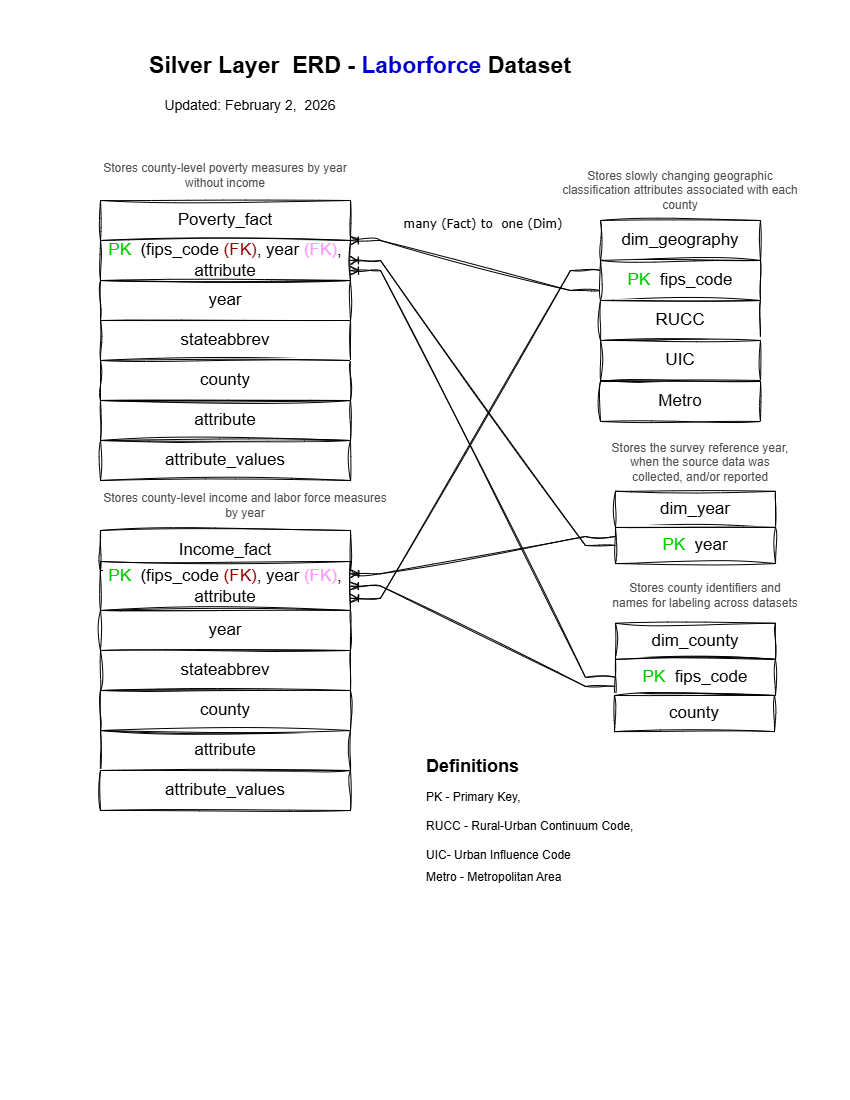

The diagram above was exported from draw.io. Its source (the exported page's mxGraphModel, read from the mxfile embedded in the PNG):
<mxGraphModel dx="1426" dy="751" grid="0" gridSize="10" guides="0" tooltips="1" connect="1" arrows="1" fold="1" page="1" pageScale="1" pageWidth="850" pageHeight="1100" background="#FFFFFF" math="0" shadow="0">
  <root>
    <mxCell id="0" />
    <mxCell id="1" parent="0" />
    <mxCell id="j0lNm22mCnPQemQlLVMX-1" parent="1" style="text;html=1;whiteSpace=wrap;strokeColor=none;fillColor=none;align=center;verticalAlign=middle;rounded=0;fontSize=23;sketch=1;curveFitting=1;jiggle=2;" value="&lt;span data-start=&quot;359&quot; data-end=&quot;401&quot;&gt;&lt;b&gt;Silver Layer&amp;nbsp; ERD - &lt;/b&gt;&lt;font style=&quot;color: rgb(0, 0, 204);&quot;&gt;&lt;b style=&quot;background-color: light-dark(#ffffff, var(--ge-dark-color, #121212));&quot;&gt;Laborforce&lt;/b&gt;&lt;/font&gt;&lt;b&gt; Dataset&lt;/b&gt;&lt;/span&gt;" vertex="1">
      <mxGeometry height="30" width="460" x="130" y="50" as="geometry" />
    </mxCell>
    <mxCell id="j0lNm22mCnPQemQlLVMX-2" parent="1" style="text;html=1;whiteSpace=wrap;strokeColor=none;fillColor=none;align=center;verticalAlign=middle;rounded=0;fontSize=14;sketch=1;curveFitting=1;jiggle=2;" value="Updated: February 2,&amp;nbsp; 2026" vertex="1">
      <mxGeometry height="30" width="260" x="120" y="90" as="geometry" />
    </mxCell>
    <mxCell id="j0lNm22mCnPQemQlLVMX-9" connectable="0" parent="1" style="group;sketch=1;curveFitting=1;jiggle=2;" value="" vertex="1">
      <mxGeometry height="160" width="160" x="600" y="220" as="geometry" />
    </mxCell>
    <mxCell id="j0lNm22mCnPQemQlLVMX-4" parent="j0lNm22mCnPQemQlLVMX-9" style="rounded=0;whiteSpace=wrap;html=1;sketch=1;curveFitting=1;jiggle=2;" value="&lt;font style=&quot;font-size: 17px;&quot;&gt;dim_geography&lt;/font&gt;" vertex="1">
      <mxGeometry height="40" width="160" as="geometry" />
    </mxCell>
    <mxCell id="j0lNm22mCnPQemQlLVMX-5" parent="j0lNm22mCnPQemQlLVMX-9" style="whiteSpace=wrap;html=1;rounded=0;sketch=1;curveFitting=1;jiggle=2;" value="&lt;font style=&quot;font-size: 17px;&quot;&gt;&lt;font style=&quot;color: rgb(0, 204, 0);&quot;&gt;PK&lt;/font&gt;&amp;nbsp; fips_code&lt;/font&gt;" vertex="1">
      <mxGeometry height="40" width="160" y="40" as="geometry" />
    </mxCell>
    <mxCell id="j0lNm22mCnPQemQlLVMX-7" parent="j0lNm22mCnPQemQlLVMX-9" style="whiteSpace=wrap;html=1;rounded=0;sketch=1;curveFitting=1;jiggle=2;" value="&lt;font style=&quot;font-size: 17px;&quot;&gt;RUCC&lt;/font&gt;" vertex="1">
      <mxGeometry height="40" width="160" y="80" as="geometry" />
    </mxCell>
    <mxCell id="j0lNm22mCnPQemQlLVMX-8" parent="j0lNm22mCnPQemQlLVMX-9" style="whiteSpace=wrap;html=1;rounded=0;sketch=1;curveFitting=1;jiggle=2;" value="&lt;font style=&quot;font-size: 17px;&quot;&gt;UIC&lt;/font&gt;" vertex="1">
      <mxGeometry height="40" width="160" y="120" as="geometry" />
    </mxCell>
    <mxCell id="j0lNm22mCnPQemQlLVMX-15" parent="1" style="text;html=1;whiteSpace=wrap;strokeColor=none;fillColor=none;align=center;verticalAlign=middle;rounded=0;fontColor=#4D4D4D;sketch=1;curveFitting=1;jiggle=2;" value="Stores slowly changing geographic classification attributes associated with each county" vertex="1">
      <mxGeometry height="20" width="240" x="560" y="180" as="geometry" />
    </mxCell>
    <mxCell id="j0lNm22mCnPQemQlLVMX-16" parent="1" style="text;html=1;whiteSpace=wrap;strokeColor=none;fillColor=none;align=center;verticalAlign=middle;rounded=0;fontColor=#4D4D4D;sketch=1;curveFitting=1;jiggle=2;" value="Stores the survey reference year, when the source data was collected, and/or reported" vertex="1">
      <mxGeometry height="30" width="190" x="605" y="447" as="geometry" />
    </mxCell>
    <mxCell id="j0lNm22mCnPQemQlLVMX-20" parent="1" style="text;html=1;whiteSpace=wrap;strokeColor=none;fillColor=none;align=center;verticalAlign=middle;rounded=0;sketch=1;curveFitting=1;jiggle=2;" value="&lt;font style=&quot;color: rgb(77, 77, 77);&quot;&gt;Stores county identifiers and names for labeling across datasets&lt;/font&gt;" vertex="1">
      <mxGeometry height="27.096774193548388" width="190" x="610" y="581.1290322580645" as="geometry" />
    </mxCell>
    <mxCell id="j0lNm22mCnPQemQlLVMX-22" connectable="0" parent="1" style="group;sketch=1;curveFitting=1;jiggle=2;" value="" vertex="1">
      <mxGeometry height="72.25806451612897" width="160" x="615" y="490.80645161290323" as="geometry" />
    </mxCell>
    <mxCell id="j0lNm22mCnPQemQlLVMX-11" parent="j0lNm22mCnPQemQlLVMX-22" style="rounded=0;whiteSpace=wrap;html=1;sketch=1;curveFitting=1;jiggle=2;" value="&lt;font style=&quot;font-size: 17px;&quot;&gt;dim_year&lt;/font&gt;" vertex="1">
      <mxGeometry height="36.12903225806451" width="160" as="geometry" />
    </mxCell>
    <mxCell id="j0lNm22mCnPQemQlLVMX-12" parent="j0lNm22mCnPQemQlLVMX-22" style="whiteSpace=wrap;html=1;rounded=0;sketch=1;curveFitting=1;jiggle=2;" value="&lt;font style=&quot;font-size: 17px;&quot;&gt;&lt;font style=&quot;color: rgb(0, 204, 0);&quot;&gt;PK&lt;/font&gt;&amp;nbsp; year&lt;/font&gt;" vertex="1">
      <mxGeometry height="36.12903225806451" width="160" y="36.12903225806451" as="geometry" />
    </mxCell>
    <mxCell id="j0lNm22mCnPQemQlLVMX-23" connectable="0" parent="1" style="group;sketch=1;curveFitting=1;jiggle=2;" value="" vertex="1">
      <mxGeometry height="72.25806451612897" width="160" x="615" y="622.7364516129032" as="geometry" />
    </mxCell>
    <mxCell id="j0lNm22mCnPQemQlLVMX-24" parent="j0lNm22mCnPQemQlLVMX-23" style="rounded=0;whiteSpace=wrap;html=1;sketch=1;curveFitting=1;jiggle=2;" value="&lt;font style=&quot;font-size: 17px;&quot;&gt;dim_county&lt;/font&gt;" vertex="1">
      <mxGeometry height="36.12903225806451" width="160" as="geometry" />
    </mxCell>
    <mxCell id="j0lNm22mCnPQemQlLVMX-25" parent="j0lNm22mCnPQemQlLVMX-23" style="whiteSpace=wrap;html=1;rounded=0;sketch=1;curveFitting=1;jiggle=2;" value="&lt;font style=&quot;font-size: 17px;&quot;&gt;&lt;font&gt;&lt;font style=&quot;color: rgb(0, 204, 0);&quot;&gt;PK&lt;/font&gt;&lt;font style=&quot;color: rgb(0, 204, 0);&quot;&gt;&amp;nbsp;&lt;/font&gt;&lt;/font&gt; fips_code&lt;/font&gt;" vertex="1">
      <mxGeometry height="36.12903225806451" width="160" y="36.12903225806451" as="geometry" />
    </mxCell>
    <mxCell id="j0lNm22mCnPQemQlLVMX-26" connectable="0" parent="1" style="group;sketch=1;curveFitting=1;jiggle=2;" value="" vertex="1">
      <mxGeometry height="222.00354838709677" width="231" x="599" y="649.9964516129032" as="geometry" />
    </mxCell>
    <mxCell id="j0lNm22mCnPQemQlLVMX-27" parent="j0lNm22mCnPQemQlLVMX-26" style="rounded=0;whiteSpace=wrap;html=1;sketch=1;curveFitting=1;jiggle=2;" value="&lt;font style=&quot;font-size: 17px;&quot;&gt;county&lt;/font&gt;" vertex="1">
      <mxGeometry height="36.12903225806451" width="160" x="15" y="45" as="geometry" />
    </mxCell>
    <mxCell id="j0lNm22mCnPQemQlLVMX-34" parent="1" style="text;html=1;whiteSpace=wrap;strokeColor=none;fillColor=none;align=center;verticalAlign=middle;rounded=0;sketch=1;curveFitting=1;jiggle=2;" value="&lt;font style=&quot;color: rgb(77, 77, 77);&quot;&gt;Stores county-level poverty measures by year without income&lt;/font&gt;" vertex="1">
      <mxGeometry height="30" width="270" x="90" y="160" as="geometry" />
    </mxCell>
    <mxCell id="j0lNm22mCnPQemQlLVMX-40" connectable="0" parent="1" style="group;sketch=1;curveFitting=1;jiggle=2;" value="" vertex="1">
      <mxGeometry height="280" width="250" x="100" y="200" as="geometry" />
    </mxCell>
    <mxCell id="j0lNm22mCnPQemQlLVMX-29" connectable="0" parent="j0lNm22mCnPQemQlLVMX-40" style="group;sketch=1;curveFitting=1;jiggle=2;" value="" vertex="1">
      <mxGeometry height="160" width="250" as="geometry" />
    </mxCell>
    <mxCell id="j0lNm22mCnPQemQlLVMX-30" parent="j0lNm22mCnPQemQlLVMX-29" style="rounded=0;whiteSpace=wrap;html=1;sketch=1;curveFitting=1;jiggle=2;" value="&lt;font style=&quot;font-size: 17px;&quot;&gt;Poverty_fact&lt;/font&gt;" vertex="1">
      <mxGeometry height="40" width="250" as="geometry" />
    </mxCell>
    <mxCell id="j0lNm22mCnPQemQlLVMX-31" parent="j0lNm22mCnPQemQlLVMX-29" style="whiteSpace=wrap;html=1;rounded=0;sketch=1;curveFitting=1;jiggle=2;" value="&lt;font style=&quot;font-size: 17px;&quot;&gt;&lt;font style=&quot;color: rgb(0, 204, 0);&quot;&gt;PK&lt;/font&gt;&amp;nbsp; (fips_code &lt;font style=&quot;color: rgb(153, 0, 0);&quot;&gt;(FK)&lt;/font&gt;, year &lt;font style=&quot;color: rgb(255, 153, 255);&quot;&gt;(FK)&lt;/font&gt;, attribute&lt;/font&gt;" vertex="1">
      <mxGeometry height="40" width="250" y="40" as="geometry" />
    </mxCell>
    <mxCell id="j0lNm22mCnPQemQlLVMX-32" parent="j0lNm22mCnPQemQlLVMX-29" style="whiteSpace=wrap;html=1;rounded=0;sketch=1;curveFitting=1;jiggle=2;" value="&lt;span style=&quot;font-size: 17px;&quot;&gt;year&lt;/span&gt;" vertex="1">
      <mxGeometry height="40" width="250" y="80" as="geometry" />
    </mxCell>
    <mxCell id="j0lNm22mCnPQemQlLVMX-33" parent="j0lNm22mCnPQemQlLVMX-29" style="whiteSpace=wrap;html=1;rounded=0;sketch=1;curveFitting=1;jiggle=2;" value="&lt;font style=&quot;font-size: 17px;&quot;&gt;stateabbrev&lt;/font&gt;" vertex="1">
      <mxGeometry height="40" width="250" y="120" as="geometry" />
    </mxCell>
    <mxCell id="j0lNm22mCnPQemQlLVMX-35" parent="j0lNm22mCnPQemQlLVMX-40" style="whiteSpace=wrap;html=1;rounded=0;sketch=1;curveFitting=1;jiggle=2;" value="&lt;font style=&quot;font-size: 17px;&quot;&gt;attribute&lt;/font&gt;" vertex="1">
      <mxGeometry height="40" width="250" y="200" as="geometry" />
    </mxCell>
    <mxCell id="j0lNm22mCnPQemQlLVMX-36" parent="j0lNm22mCnPQemQlLVMX-40" style="whiteSpace=wrap;html=1;rounded=0;sketch=1;curveFitting=1;jiggle=2;" value="&lt;font style=&quot;font-size: 17px;&quot;&gt;attribute_values&lt;/font&gt;" vertex="1">
      <mxGeometry height="40" width="250" y="240" as="geometry" />
    </mxCell>
    <mxCell id="j0lNm22mCnPQemQlLVMX-37" parent="j0lNm22mCnPQemQlLVMX-40" style="whiteSpace=wrap;html=1;rounded=0;sketch=1;curveFitting=1;jiggle=2;" value="&lt;font style=&quot;font-size: 17px;&quot;&gt;county&lt;/font&gt;" vertex="1">
      <mxGeometry height="40" width="250" y="160" as="geometry" />
    </mxCell>
    <mxCell id="j0lNm22mCnPQemQlLVMX-41" connectable="0" parent="1" style="group;sketch=1;curveFitting=1;jiggle=2;" value="" vertex="1">
      <mxGeometry height="280" width="250" x="100" y="530" as="geometry" />
    </mxCell>
    <mxCell id="j0lNm22mCnPQemQlLVMX-42" connectable="0" parent="j0lNm22mCnPQemQlLVMX-41" style="group;sketch=1;curveFitting=1;jiggle=2;" value="" vertex="1">
      <mxGeometry height="160" width="250" as="geometry" />
    </mxCell>
    <mxCell id="j0lNm22mCnPQemQlLVMX-43" parent="j0lNm22mCnPQemQlLVMX-42" style="rounded=0;whiteSpace=wrap;html=1;sketch=1;curveFitting=1;jiggle=2;" value="&lt;font style=&quot;font-size: 17px;&quot;&gt;Income_fact&lt;/font&gt;" vertex="1">
      <mxGeometry height="40" width="250" as="geometry" />
    </mxCell>
    <mxCell id="j0lNm22mCnPQemQlLVMX-44" parent="j0lNm22mCnPQemQlLVMX-42" style="whiteSpace=wrap;html=1;rounded=0;sketch=1;curveFitting=1;jiggle=2;" value="&lt;font style=&quot;font-size: 17px; color: rgb(0, 204, 0);&quot;&gt;PK&lt;/font&gt;&lt;span style=&quot;font-size: 17px;&quot;&gt;&amp;nbsp; (fips_code&amp;nbsp;&lt;/span&gt;&lt;font style=&quot;font-size: 17px; color: rgb(153, 0, 0);&quot;&gt;(FK)&lt;/font&gt;&lt;span style=&quot;font-size: 17px;&quot;&gt;, year&amp;nbsp;&lt;/span&gt;&lt;font style=&quot;font-size: 17px; color: rgb(255, 153, 255);&quot;&gt;(FK)&lt;/font&gt;&lt;span style=&quot;font-size: 17px;&quot;&gt;, attribute&lt;/span&gt;" vertex="1">
      <mxGeometry height="49" width="250" y="31" as="geometry" />
    </mxCell>
    <mxCell id="j0lNm22mCnPQemQlLVMX-45" parent="j0lNm22mCnPQemQlLVMX-42" style="whiteSpace=wrap;html=1;rounded=0;sketch=1;curveFitting=1;jiggle=2;" value="&lt;span style=&quot;font-size: 17px;&quot;&gt;year&lt;/span&gt;" vertex="1">
      <mxGeometry height="40" width="250" y="80" as="geometry" />
    </mxCell>
    <mxCell id="j0lNm22mCnPQemQlLVMX-46" parent="j0lNm22mCnPQemQlLVMX-42" style="whiteSpace=wrap;html=1;rounded=0;sketch=1;curveFitting=1;jiggle=2;" value="&lt;font style=&quot;font-size: 17px;&quot;&gt;stateabbrev&lt;/font&gt;" vertex="1">
      <mxGeometry height="40" width="250" y="120" as="geometry" />
    </mxCell>
    <mxCell id="j0lNm22mCnPQemQlLVMX-47" parent="j0lNm22mCnPQemQlLVMX-41" style="whiteSpace=wrap;html=1;rounded=0;sketch=1;curveFitting=1;jiggle=2;" value="&lt;font style=&quot;font-size: 17px;&quot;&gt;attribute&lt;/font&gt;" vertex="1">
      <mxGeometry height="40" width="250" y="200" as="geometry" />
    </mxCell>
    <mxCell id="j0lNm22mCnPQemQlLVMX-48" parent="j0lNm22mCnPQemQlLVMX-41" style="whiteSpace=wrap;html=1;rounded=0;sketch=1;curveFitting=1;jiggle=2;" value="&lt;font style=&quot;font-size: 17px;&quot;&gt;attribute_values&lt;/font&gt;" vertex="1">
      <mxGeometry height="40" width="250" y="240" as="geometry" />
    </mxCell>
    <mxCell id="j0lNm22mCnPQemQlLVMX-49" parent="j0lNm22mCnPQemQlLVMX-41" style="whiteSpace=wrap;html=1;rounded=0;sketch=1;curveFitting=1;jiggle=2;" value="&lt;font style=&quot;font-size: 17px;&quot;&gt;county&lt;/font&gt;" vertex="1">
      <mxGeometry height="40" width="250" y="160" as="geometry" />
    </mxCell>
    <mxCell id="j0lNm22mCnPQemQlLVMX-50" parent="1" style="text;html=1;whiteSpace=wrap;strokeColor=none;fillColor=none;align=center;verticalAlign=middle;rounded=0;sketch=1;curveFitting=1;jiggle=2;" value="&lt;font style=&quot;color: rgb(77, 77, 77);&quot;&gt;Stores county-level income and labor force measures by year&lt;/font&gt;" vertex="1">
      <mxGeometry height="30" width="290" x="100" y="490" as="geometry" />
    </mxCell>
    <mxCell id="j0lNm22mCnPQemQlLVMX-52" edge="1" parent="1" source="j0lNm22mCnPQemQlLVMX-5" style="edgeStyle=entityRelationEdgeStyle;fontSize=12;html=1;endArrow=ERoneToMany;rounded=0;sketch=1;hachureGap=4;jiggle=2;curveFitting=1;fontFamily=Architects Daughter;fontSource=https%3A%2F%2Ffonts.googleapis.com%2Fcss%3Ffamily%3DArchitects%2BDaughter;exitX=0;exitY=0.75;exitDx=0;exitDy=0;entryX=1;entryY=0;entryDx=0;entryDy=0;" target="j0lNm22mCnPQemQlLVMX-31" value="">
      <mxGeometry height="100" relative="1" width="100" as="geometry">
        <mxPoint x="375" y="435" as="sourcePoint" />
        <mxPoint x="475" y="335" as="targetPoint" />
      </mxGeometry>
    </mxCell>
    <mxCell id="j0lNm22mCnPQemQlLVMX-53" parent="1" style="text;html=1;whiteSpace=wrap;strokeColor=none;fillColor=none;align=center;verticalAlign=middle;rounded=0;fontFamily=Architects Daughter;fontSource=https%3A%2F%2Ffonts.googleapis.com%2Fcss%3Ffamily%3DArchitects%2BDaughter;" value="&lt;font face=&quot;Verdana&quot;&gt;many (Fact) to&amp;nbsp; one (Dim)&lt;/font&gt;&lt;div&gt;&lt;br&gt;&lt;/div&gt;" vertex="1">
      <mxGeometry height="30" width="174" x="396" y="216" as="geometry" />
    </mxCell>
    <mxCell id="j0lNm22mCnPQemQlLVMX-55" edge="1" parent="1" source="j0lNm22mCnPQemQlLVMX-12" style="edgeStyle=entityRelationEdgeStyle;fontSize=12;html=1;endArrow=ERoneToMany;rounded=0;sketch=1;hachureGap=4;jiggle=2;curveFitting=1;fontFamily=Architects Daughter;fontSource=https%3A%2F%2Ffonts.googleapis.com%2Fcss%3Ffamily%3DArchitects%2BDaughter;exitX=0;exitY=0.5;exitDx=0;exitDy=0;entryX=1;entryY=0.5;entryDx=0;entryDy=0;" target="j0lNm22mCnPQemQlLVMX-31" value="">
      <mxGeometry height="100" relative="1" width="100" as="geometry">
        <mxPoint x="424" y="558" as="sourcePoint" />
        <mxPoint x="409" y="217" as="targetPoint" />
      </mxGeometry>
    </mxCell>
    <mxCell id="j0lNm22mCnPQemQlLVMX-56" edge="1" parent="1" source="j0lNm22mCnPQemQlLVMX-25" style="edgeStyle=entityRelationEdgeStyle;fontSize=12;html=1;endArrow=ERoneToMany;rounded=0;sketch=1;hachureGap=4;jiggle=2;curveFitting=1;fontFamily=Architects Daughter;fontSource=https%3A%2F%2Ffonts.googleapis.com%2Fcss%3Ffamily%3DArchitects%2BDaughter;exitX=0;exitY=0.5;exitDx=0;exitDy=0;entryX=1;entryY=0.75;entryDx=0;entryDy=0;" target="j0lNm22mCnPQemQlLVMX-31" value="">
      <mxGeometry height="100" relative="1" width="100" as="geometry">
        <mxPoint x="375" y="435" as="sourcePoint" />
        <mxPoint x="475" y="335" as="targetPoint" />
      </mxGeometry>
    </mxCell>
    <mxCell id="j0lNm22mCnPQemQlLVMX-59" edge="1" parent="1" source="j0lNm22mCnPQemQlLVMX-25" style="edgeStyle=entityRelationEdgeStyle;fontSize=12;html=1;endArrow=ERoneToMany;rounded=0;sketch=1;hachureGap=4;jiggle=2;curveFitting=1;fontFamily=Architects Daughter;fontSource=https%3A%2F%2Ffonts.googleapis.com%2Fcss%3Ffamily%3DArchitects%2BDaughter;entryX=1;entryY=0.5;entryDx=0;entryDy=0;exitX=0;exitY=0.75;exitDx=0;exitDy=0;fontColor=#0000FF;" target="j0lNm22mCnPQemQlLVMX-44" value="">
      <mxGeometry height="100" relative="1" width="100" as="geometry">
        <mxPoint x="375" y="635" as="sourcePoint" />
        <mxPoint x="475" y="535" as="targetPoint" />
      </mxGeometry>
    </mxCell>
    <mxCell id="j0lNm22mCnPQemQlLVMX-61" edge="1" parent="1" source="j0lNm22mCnPQemQlLVMX-12" style="edgeStyle=entityRelationEdgeStyle;fontSize=12;html=1;endArrow=ERoneToMany;rounded=0;sketch=1;hachureGap=4;jiggle=2;curveFitting=1;fontFamily=Architects Daughter;fontSource=https%3A%2F%2Ffonts.googleapis.com%2Fcss%3Ffamily%3DArchitects%2BDaughter;exitX=0;exitY=0.25;exitDx=0;exitDy=0;entryX=1;entryY=0.25;entryDx=0;entryDy=0;" target="j0lNm22mCnPQemQlLVMX-44" value="">
      <mxGeometry height="100" relative="1" width="100" as="geometry">
        <mxPoint x="570" y="513" as="sourcePoint" />
        <mxPoint x="475" y="435" as="targetPoint" />
      </mxGeometry>
    </mxCell>
    <mxCell id="j0lNm22mCnPQemQlLVMX-62" edge="1" parent="1" source="j0lNm22mCnPQemQlLVMX-5" style="edgeStyle=entityRelationEdgeStyle;fontSize=12;html=1;endArrow=ERoneToMany;rounded=0;sketch=1;hachureGap=4;jiggle=2;curveFitting=1;fontFamily=Architects Daughter;fontSource=https%3A%2F%2Ffonts.googleapis.com%2Fcss%3Ffamily%3DArchitects%2BDaughter;entryX=1;entryY=0.75;entryDx=0;entryDy=0;exitX=0;exitY=0.25;exitDx=0;exitDy=0;" target="j0lNm22mCnPQemQlLVMX-44" value="">
      <mxGeometry height="100" relative="1" width="100" as="geometry">
        <mxPoint x="375" y="535" as="sourcePoint" />
        <mxPoint x="475" y="435" as="targetPoint" />
      </mxGeometry>
    </mxCell>
    <mxCell id="j0lNm22mCnPQemQlLVMX-66" parent="1" style="whiteSpace=wrap;html=1;rounded=0;sketch=1;curveFitting=1;jiggle=2;" value="&lt;font style=&quot;font-size: 17px;&quot;&gt;Metro&lt;/font&gt;" vertex="1">
      <mxGeometry height="40" width="160" x="600" y="381" as="geometry" />
    </mxCell>
    <mxCell id="j0lNm22mCnPQemQlLVMX-51" parent="1" style="text;html=1;whiteSpace=wrap;overflow=hidden;rounded=0;labelBackgroundColor=light-dark(#FFFFFF,#EDEDED);sketch=1;curveFitting=1;jiggle=2;" value="&lt;div style=&quot;line-height: 50%;&quot;&gt;&lt;h1 style=&quot;margin-top: 0px; line-height: 50%;&quot;&gt;&lt;font style=&quot;background-color: light-dark(rgb(255, 255, 255), rgb(237, 237, 237)); color: light-dark(rgb(0, 0, 0), rgb(255, 255, 255)); line-height: 50%; font-size: 18px;&quot;&gt;Definitions&lt;/font&gt;&lt;/h1&gt;&lt;h1 style=&quot;margin-top: 0px; line-height: 50%;&quot;&gt;&lt;font style=&quot;background-color: light-dark(rgb(255, 255, 255), rgb(237, 237, 237)); color: light-dark(rgb(0, 0, 0), rgb(255, 255, 255)); font-weight: normal; font-size: 12px; line-height: 50%;&quot;&gt;PK - Primary Key,&amp;nbsp;&amp;nbsp;&lt;/font&gt;&lt;/h1&gt;&lt;h1 style=&quot;margin-top: 0px; line-height: 50%;&quot;&gt;&lt;span style=&quot;color: light-dark(rgb(0, 0, 0), rgb(255, 255, 255)); font-size: 12px; background-color: light-dark(rgb(255, 255, 255), rgb(237, 237, 237)); font-weight: normal; line-height: 50%;&quot;&gt;RUCC - Rural-Urban Continuum Code,&lt;/span&gt;&lt;/h1&gt;&lt;h1 style=&quot;margin-top: 0px; line-height: 50%;&quot;&gt;&lt;span style=&quot;color: light-dark(rgb(0, 0, 0), rgb(255, 255, 255)); font-size: 12px; background-color: light-dark(rgb(255, 255, 255), rgb(237, 237, 237)); font-weight: normal; line-height: 50%;&quot;&gt;UIC- Urban Influence Code&lt;/span&gt;&lt;/h1&gt;&lt;div&gt;&lt;span style=&quot;color: light-dark(rgb(0, 0, 0), rgb(255, 255, 255)); font-size: 12px; background-color: light-dark(rgb(255, 255, 255), rgb(237, 237, 237)); font-weight: normal; line-height: 50%;&quot;&gt;Metro - Metropolitan Area&lt;/span&gt;&lt;/div&gt;&lt;div&gt;&lt;span style=&quot;color: light-dark(rgb(0, 0, 0), rgb(255, 255, 255)); font-size: 12px; background-color: light-dark(rgb(255, 255, 255), rgb(237, 237, 237)); font-weight: normal; line-height: 50%;&quot;&gt;&lt;br&gt;&lt;/span&gt;&lt;/div&gt;&lt;/div&gt;" vertex="1">
      <mxGeometry height="151" width="406" x="424" y="751" as="geometry" />
    </mxCell>
  </root>
</mxGraphModel>